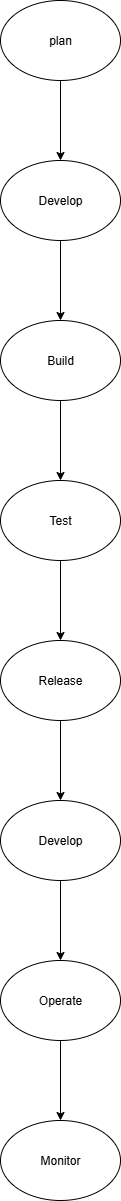

The diagram above was exported from draw.io. Its source (the exported page's mxGraphModel, read from the mxfile embedded in the PNG):
<mxGraphModel dx="1046" dy="526" grid="1" gridSize="10" guides="1" tooltips="1" connect="1" arrows="1" fold="1" page="1" pageScale="1" pageWidth="850" pageHeight="1100" math="0" shadow="0">
  <root>
    <mxCell id="0" />
    <mxCell id="1" parent="0" />
    <mxCell id="hKQPPNkRUcuVjP47QTrO-2" value="" style="edgeStyle=orthogonalEdgeStyle;rounded=0;orthogonalLoop=1;jettySize=auto;html=1;" edge="1" parent="1" source="hyvhY2LsM-u4eJ7gdT30-1" target="hKQPPNkRUcuVjP47QTrO-1">
      <mxGeometry relative="1" as="geometry" />
    </mxCell>
    <mxCell id="hyvhY2LsM-u4eJ7gdT30-1" value="plan" style="ellipse;whiteSpace=wrap;html=1;" parent="1" vertex="1">
      <mxGeometry x="340" y="30" width="120" height="80" as="geometry" />
    </mxCell>
    <mxCell id="hKQPPNkRUcuVjP47QTrO-4" value="" style="edgeStyle=orthogonalEdgeStyle;rounded=0;orthogonalLoop=1;jettySize=auto;html=1;" edge="1" parent="1" source="hKQPPNkRUcuVjP47QTrO-1" target="hKQPPNkRUcuVjP47QTrO-3">
      <mxGeometry relative="1" as="geometry" />
    </mxCell>
    <mxCell id="hKQPPNkRUcuVjP47QTrO-1" value="Develop" style="ellipse;whiteSpace=wrap;html=1;" vertex="1" parent="1">
      <mxGeometry x="340" y="190" width="120" height="80" as="geometry" />
    </mxCell>
    <mxCell id="hKQPPNkRUcuVjP47QTrO-6" value="" style="edgeStyle=orthogonalEdgeStyle;rounded=0;orthogonalLoop=1;jettySize=auto;html=1;" edge="1" parent="1" source="hKQPPNkRUcuVjP47QTrO-3" target="hKQPPNkRUcuVjP47QTrO-5">
      <mxGeometry relative="1" as="geometry" />
    </mxCell>
    <mxCell id="hKQPPNkRUcuVjP47QTrO-3" value="Build" style="ellipse;whiteSpace=wrap;html=1;" vertex="1" parent="1">
      <mxGeometry x="340" y="350" width="120" height="80" as="geometry" />
    </mxCell>
    <mxCell id="hKQPPNkRUcuVjP47QTrO-8" value="" style="edgeStyle=orthogonalEdgeStyle;rounded=0;orthogonalLoop=1;jettySize=auto;html=1;" edge="1" parent="1" source="hKQPPNkRUcuVjP47QTrO-5" target="hKQPPNkRUcuVjP47QTrO-7">
      <mxGeometry relative="1" as="geometry" />
    </mxCell>
    <mxCell id="hKQPPNkRUcuVjP47QTrO-5" value="Test" style="ellipse;whiteSpace=wrap;html=1;" vertex="1" parent="1">
      <mxGeometry x="340" y="510" width="120" height="80" as="geometry" />
    </mxCell>
    <mxCell id="hKQPPNkRUcuVjP47QTrO-10" value="" style="edgeStyle=orthogonalEdgeStyle;rounded=0;orthogonalLoop=1;jettySize=auto;html=1;" edge="1" parent="1" source="hKQPPNkRUcuVjP47QTrO-7" target="hKQPPNkRUcuVjP47QTrO-9">
      <mxGeometry relative="1" as="geometry" />
    </mxCell>
    <mxCell id="hKQPPNkRUcuVjP47QTrO-7" value="Release" style="ellipse;whiteSpace=wrap;html=1;" vertex="1" parent="1">
      <mxGeometry x="340" y="670" width="120" height="80" as="geometry" />
    </mxCell>
    <mxCell id="hKQPPNkRUcuVjP47QTrO-12" value="" style="edgeStyle=orthogonalEdgeStyle;rounded=0;orthogonalLoop=1;jettySize=auto;html=1;" edge="1" parent="1" source="hKQPPNkRUcuVjP47QTrO-9" target="hKQPPNkRUcuVjP47QTrO-11">
      <mxGeometry relative="1" as="geometry" />
    </mxCell>
    <mxCell id="hKQPPNkRUcuVjP47QTrO-9" value="Develop" style="ellipse;whiteSpace=wrap;html=1;" vertex="1" parent="1">
      <mxGeometry x="340" y="830" width="120" height="80" as="geometry" />
    </mxCell>
    <mxCell id="hKQPPNkRUcuVjP47QTrO-14" value="" style="edgeStyle=orthogonalEdgeStyle;rounded=0;orthogonalLoop=1;jettySize=auto;html=1;" edge="1" parent="1" source="hKQPPNkRUcuVjP47QTrO-11" target="hKQPPNkRUcuVjP47QTrO-13">
      <mxGeometry relative="1" as="geometry" />
    </mxCell>
    <mxCell id="hKQPPNkRUcuVjP47QTrO-11" value="Operate" style="ellipse;whiteSpace=wrap;html=1;" vertex="1" parent="1">
      <mxGeometry x="340" y="990" width="120" height="80" as="geometry" />
    </mxCell>
    <mxCell id="hKQPPNkRUcuVjP47QTrO-13" value="Monitor" style="ellipse;whiteSpace=wrap;html=1;" vertex="1" parent="1">
      <mxGeometry x="340" y="1150" width="120" height="80" as="geometry" />
    </mxCell>
  </root>
</mxGraphModel>